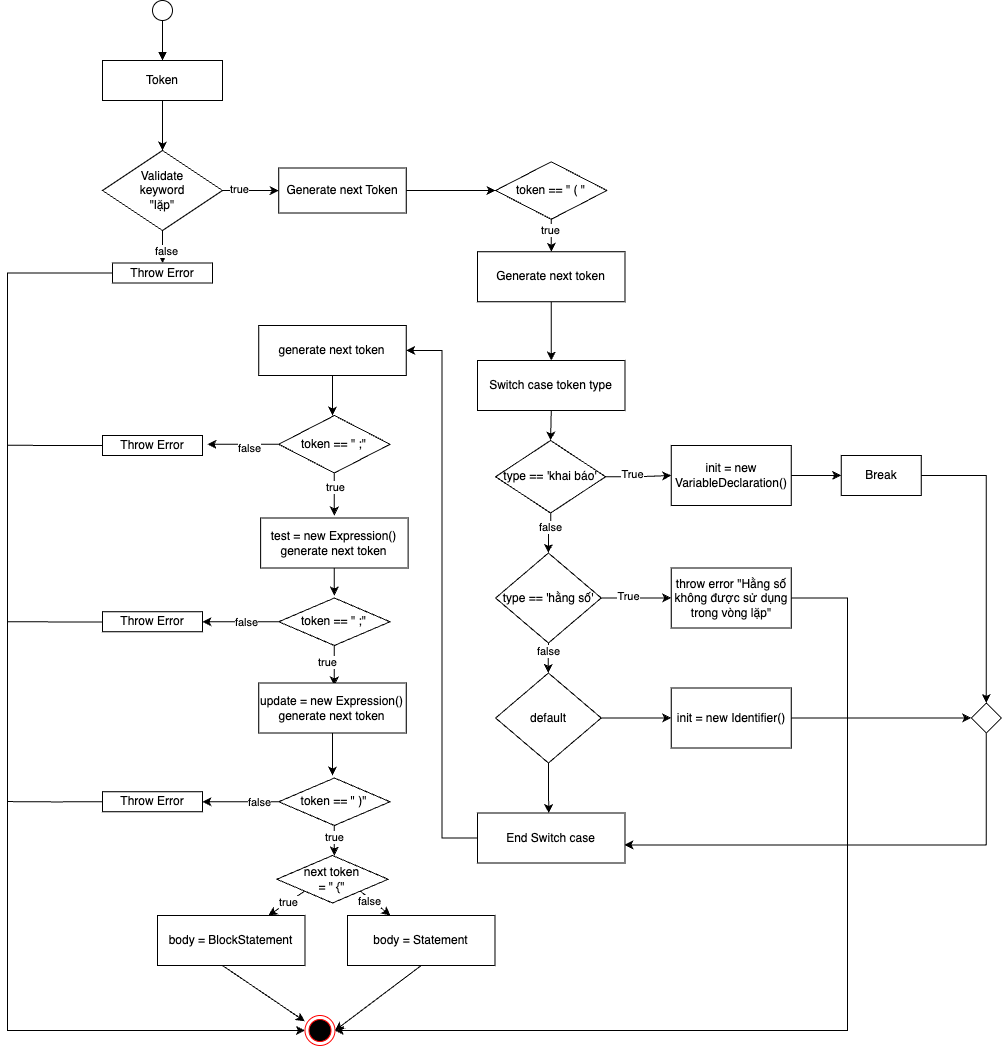

The diagram above was exported from draw.io. Its source (the exported page's mxGraphModel, read from the mxfile embedded in the PNG):
<mxGraphModel dx="3998" dy="1766" grid="1" gridSize="10" guides="1" tooltips="1" connect="1" arrows="1" fold="1" page="1" pageScale="1" pageWidth="850" pageHeight="1100" math="0" shadow="0">
  <root>
    <mxCell id="0" />
    <mxCell id="1" parent="0" />
    <mxCell id="2" style="edgeStyle=orthogonalEdgeStyle;rounded=0;orthogonalLoop=1;jettySize=auto;html=1;endArrow=block;endFill=1;" edge="1" source="3" target="5" parent="1">
      <mxGeometry relative="1" as="geometry">
        <mxPoint x="5585" y="1535" as="targetPoint" />
      </mxGeometry>
    </mxCell>
    <mxCell id="3" value="" style="ellipse;whiteSpace=wrap;html=1;aspect=fixed;" vertex="1" parent="1">
      <mxGeometry x="5575" y="1515" width="20" height="20" as="geometry" />
    </mxCell>
    <mxCell id="4" style="edgeStyle=orthogonalEdgeStyle;rounded=0;orthogonalLoop=1;jettySize=auto;html=1;" edge="1" source="5" target="10" parent="1">
      <mxGeometry relative="1" as="geometry">
        <mxPoint x="5585" y="1665" as="targetPoint" />
      </mxGeometry>
    </mxCell>
    <mxCell id="5" value="Token" style="rounded=0;whiteSpace=wrap;html=1;" vertex="1" parent="1">
      <mxGeometry x="5525" y="1575" width="120" height="40" as="geometry" />
    </mxCell>
    <mxCell id="6" style="edgeStyle=orthogonalEdgeStyle;rounded=0;orthogonalLoop=1;jettySize=auto;html=1;exitX=1;exitY=0.5;exitDx=0;exitDy=0;" edge="1" source="10" target="12" parent="1">
      <mxGeometry relative="1" as="geometry" />
    </mxCell>
    <mxCell id="7" value="true" style="edgeLabel;html=1;align=center;verticalAlign=middle;resizable=0;points=[];" vertex="1" connectable="0" parent="6">
      <mxGeometry x="-0.3989" y="2" relative="1" as="geometry">
        <mxPoint as="offset" />
      </mxGeometry>
    </mxCell>
    <mxCell id="8" style="edgeStyle=orthogonalEdgeStyle;rounded=0;orthogonalLoop=1;jettySize=auto;html=1;exitX=0.5;exitY=1;exitDx=0;exitDy=0;" edge="1" source="10" target="17" parent="1">
      <mxGeometry relative="1" as="geometry">
        <mxPoint x="5585.2471428571425" y="1795" as="targetPoint" />
      </mxGeometry>
    </mxCell>
    <mxCell id="9" value="false" style="edgeLabel;html=1;align=center;verticalAlign=middle;resizable=0;points=[];" vertex="1" connectable="0" parent="8">
      <mxGeometry x="-0.1816" y="-3" relative="1" as="geometry">
        <mxPoint as="offset" />
      </mxGeometry>
    </mxCell>
    <mxCell id="10" value="Validate&lt;div&gt;&amp;nbsp;keyword&amp;nbsp;&lt;div&gt;&quot;lặp&quot;&lt;/div&gt;&lt;/div&gt;" style="rhombus;whiteSpace=wrap;html=1;" vertex="1" parent="1">
      <mxGeometry x="5525" y="1665" width="120" height="80" as="geometry" />
    </mxCell>
    <mxCell id="11" style="edgeStyle=orthogonalEdgeStyle;rounded=0;orthogonalLoop=1;jettySize=auto;html=1;" edge="1" source="12" target="15" parent="1">
      <mxGeometry relative="1" as="geometry">
        <mxPoint x="5764.989999999999" y="1770" as="targetPoint" />
      </mxGeometry>
    </mxCell>
    <mxCell id="12" value="Generate next Token" style="rounded=0;whiteSpace=wrap;html=1;" vertex="1" parent="1">
      <mxGeometry x="5701.24" y="1682.5" width="127.5" height="45" as="geometry" />
    </mxCell>
    <mxCell id="13" style="rounded=0;orthogonalLoop=1;jettySize=auto;html=1;exitX=0.5;exitY=1;exitDx=0;exitDy=0;entryX=0.5;entryY=0;entryDx=0;entryDy=0;" edge="1" source="15" target="20" parent="1">
      <mxGeometry relative="1" as="geometry">
        <mxPoint x="5764.994999999999" y="1872.5" as="targetPoint" />
      </mxGeometry>
    </mxCell>
    <mxCell id="14" value="true" style="edgeLabel;html=1;align=center;verticalAlign=middle;resizable=0;points=[];" vertex="1" connectable="0" parent="13">
      <mxGeometry x="-0.3657" y="-2" relative="1" as="geometry">
        <mxPoint as="offset" />
      </mxGeometry>
    </mxCell>
    <mxCell id="15" value="token == &quot; ( &quot;" style="rhombus;whiteSpace=wrap;html=1;" vertex="1" parent="1">
      <mxGeometry x="5918.11" y="1676.25" width="111.27" height="57.5" as="geometry" />
    </mxCell>
    <mxCell id="16" style="edgeStyle=orthogonalEdgeStyle;rounded=0;orthogonalLoop=1;jettySize=auto;html=1;entryX=0;entryY=0.5;entryDx=0;entryDy=0;" edge="1" source="17" target="18" parent="1">
      <mxGeometry relative="1" as="geometry">
        <mxPoint x="5470" y="2470.568181818182" as="targetPoint" />
        <Array as="points">
          <mxPoint x="5430" y="1788" />
          <mxPoint x="5430" y="2545" />
        </Array>
      </mxGeometry>
    </mxCell>
    <mxCell id="17" value="Throw Error" style="rounded=0;whiteSpace=wrap;html=1;" vertex="1" parent="1">
      <mxGeometry x="5535" y="1777.5" width="100" height="20" as="geometry" />
    </mxCell>
    <mxCell id="18" value="" style="ellipse;html=1;shape=endState;fillColor=#000000;strokeColor=#ff0000;" vertex="1" parent="1">
      <mxGeometry x="5727.49" y="2530" width="30" height="30" as="geometry" />
    </mxCell>
    <mxCell id="19" style="edgeStyle=orthogonalEdgeStyle;rounded=0;orthogonalLoop=1;jettySize=auto;html=1;exitX=0.5;exitY=1;exitDx=0;exitDy=0;entryX=0.5;entryY=0;entryDx=0;entryDy=0;" edge="1" source="20" target="38" parent="1">
      <mxGeometry relative="1" as="geometry" />
    </mxCell>
    <mxCell id="20" value="Generate next token" style="rounded=0;whiteSpace=wrap;html=1;" vertex="1" parent="1">
      <mxGeometry x="5900" y="1766.25" width="147.49" height="50" as="geometry" />
    </mxCell>
    <mxCell id="21" style="edgeStyle=orthogonalEdgeStyle;rounded=0;orthogonalLoop=1;jettySize=auto;html=1;entryX=0;entryY=0.5;entryDx=0;entryDy=0;" edge="1" source="25" target="27" parent="1">
      <mxGeometry relative="1" as="geometry">
        <mxPoint x="6083.74" y="1990" as="targetPoint" />
      </mxGeometry>
    </mxCell>
    <mxCell id="22" value="True" style="edgeLabel;html=1;align=center;verticalAlign=middle;resizable=0;points=[];" vertex="1" connectable="0" parent="21">
      <mxGeometry x="-0.2364" y="3" relative="1" as="geometry">
        <mxPoint as="offset" />
      </mxGeometry>
    </mxCell>
    <mxCell id="23" style="edgeStyle=orthogonalEdgeStyle;rounded=0;orthogonalLoop=1;jettySize=auto;html=1;entryX=0.5;entryY=0;entryDx=0;entryDy=0;" edge="1" source="25" target="34" parent="1">
      <mxGeometry relative="1" as="geometry" />
    </mxCell>
    <mxCell id="24" value="false" style="edgeLabel;html=1;align=center;verticalAlign=middle;resizable=0;points=[];" vertex="1" connectable="0" parent="23">
      <mxGeometry x="-0.3562" y="-1" relative="1" as="geometry">
        <mxPoint as="offset" />
      </mxGeometry>
    </mxCell>
    <mxCell id="25" value="type == 'khai báo'" style="rhombus;whiteSpace=wrap;html=1;" vertex="1" parent="1">
      <mxGeometry x="5918.099999999999" y="1955" width="110" height="72.5" as="geometry" />
    </mxCell>
    <mxCell id="26" style="edgeStyle=orthogonalEdgeStyle;rounded=0;orthogonalLoop=1;jettySize=auto;html=1;exitX=1;exitY=0.5;exitDx=0;exitDy=0;" edge="1" source="27" target="29" parent="1">
      <mxGeometry relative="1" as="geometry">
        <mxPoint x="6253.74" y="1990" as="targetPoint" />
      </mxGeometry>
    </mxCell>
    <mxCell id="27" value="init = new VariableDeclaration()" style="rounded=0;whiteSpace=wrap;html=1;" vertex="1" parent="1">
      <mxGeometry x="6093.74" y="1960" width="120" height="60" as="geometry" />
    </mxCell>
    <mxCell id="28" style="edgeStyle=orthogonalEdgeStyle;rounded=0;orthogonalLoop=1;jettySize=auto;html=1;exitX=1;exitY=0.5;exitDx=0;exitDy=0;entryX=0.5;entryY=0;entryDx=0;entryDy=0;" edge="1" source="29" target="45" parent="1">
      <mxGeometry relative="1" as="geometry">
        <mxPoint x="6408.74" y="2097.5" as="targetPoint" />
      </mxGeometry>
    </mxCell>
    <mxCell id="29" value="Break" style="rounded=0;whiteSpace=wrap;html=1;" vertex="1" parent="1">
      <mxGeometry x="6263.74" y="1970" width="80" height="40" as="geometry" />
    </mxCell>
    <mxCell id="30" style="edgeStyle=orthogonalEdgeStyle;rounded=0;orthogonalLoop=1;jettySize=auto;html=1;entryX=0;entryY=0.5;entryDx=0;entryDy=0;" edge="1" source="34" target="36" parent="1">
      <mxGeometry relative="1" as="geometry">
        <mxPoint x="6083.74" y="2090" as="targetPoint" />
      </mxGeometry>
    </mxCell>
    <mxCell id="31" value="True" style="edgeLabel;html=1;align=center;verticalAlign=middle;resizable=0;points=[];" vertex="1" connectable="0" parent="30">
      <mxGeometry x="-0.2364" y="3" relative="1" as="geometry">
        <mxPoint as="offset" />
      </mxGeometry>
    </mxCell>
    <mxCell id="32" style="edgeStyle=orthogonalEdgeStyle;rounded=0;orthogonalLoop=1;jettySize=auto;html=1;exitX=0.5;exitY=1;exitDx=0;exitDy=0;" edge="1" source="34" parent="1">
      <mxGeometry relative="1" as="geometry">
        <mxPoint x="5970.74" y="2187.5" as="targetPoint" />
      </mxGeometry>
    </mxCell>
    <mxCell id="33" value="false" style="edgeLabel;html=1;align=center;verticalAlign=middle;resizable=0;points=[];" vertex="1" connectable="0" parent="32">
      <mxGeometry x="-0.4993" y="-1" relative="1" as="geometry">
        <mxPoint as="offset" />
      </mxGeometry>
    </mxCell>
    <mxCell id="34" value="type == 'hằng số'" style="rhombus;whiteSpace=wrap;html=1;" vertex="1" parent="1">
      <mxGeometry x="5918.099999999999" y="2067.5" width="105.64" height="90" as="geometry" />
    </mxCell>
    <mxCell id="35" style="edgeStyle=orthogonalEdgeStyle;rounded=0;orthogonalLoop=1;jettySize=auto;html=1;exitX=1;exitY=0.5;exitDx=0;exitDy=0;entryX=1;entryY=0.5;entryDx=0;entryDy=0;" edge="1" source="36" target="18" parent="1">
      <mxGeometry relative="1" as="geometry">
        <mxPoint x="6290" y="2481.086956521739" as="targetPoint" />
        <Array as="points">
          <mxPoint x="6270" y="2113" />
          <mxPoint x="6270" y="2545" />
        </Array>
      </mxGeometry>
    </mxCell>
    <mxCell id="36" value="throw error &quot;Hằng số không được sử dụng trong vòng lặp&quot;" style="rounded=0;whiteSpace=wrap;html=1;" vertex="1" parent="1">
      <mxGeometry x="6093.74" y="2082.5" width="120" height="60" as="geometry" />
    </mxCell>
    <mxCell id="37" style="edgeStyle=orthogonalEdgeStyle;rounded=0;orthogonalLoop=1;jettySize=auto;html=1;exitX=0.5;exitY=1;exitDx=0;exitDy=0;entryX=0.5;entryY=0;entryDx=0;entryDy=0;" edge="1" source="38" target="25" parent="1">
      <mxGeometry relative="1" as="geometry" />
    </mxCell>
    <mxCell id="38" value="Switch case token type" style="rounded=0;whiteSpace=wrap;html=1;" vertex="1" parent="1">
      <mxGeometry x="5900" y="1875" width="147.49" height="50" as="geometry" />
    </mxCell>
    <mxCell id="39" style="edgeStyle=orthogonalEdgeStyle;rounded=0;orthogonalLoop=1;jettySize=auto;html=1;exitX=1;exitY=0.5;exitDx=0;exitDy=0;" edge="1" source="41" target="43" parent="1">
      <mxGeometry relative="1" as="geometry">
        <mxPoint x="6098.74" y="2232.5" as="targetPoint" />
      </mxGeometry>
    </mxCell>
    <mxCell id="40" style="edgeStyle=orthogonalEdgeStyle;rounded=0;orthogonalLoop=1;jettySize=auto;html=1;exitX=0.5;exitY=1;exitDx=0;exitDy=0;" edge="1" source="41" parent="1">
      <mxGeometry relative="1" as="geometry">
        <mxPoint x="5971.22275862069" y="2327.5" as="targetPoint" />
      </mxGeometry>
    </mxCell>
    <mxCell id="41" value="default" style="rhombus;whiteSpace=wrap;html=1;" vertex="1" parent="1">
      <mxGeometry x="5918.099999999999" y="2187.5" width="105.64" height="90" as="geometry" />
    </mxCell>
    <mxCell id="42" style="edgeStyle=orthogonalEdgeStyle;rounded=0;orthogonalLoop=1;jettySize=auto;html=1;exitX=1;exitY=0.5;exitDx=0;exitDy=0;" edge="1" source="43" target="45" parent="1">
      <mxGeometry relative="1" as="geometry">
        <mxPoint x="6398.74" y="2232.5" as="targetPoint" />
      </mxGeometry>
    </mxCell>
    <mxCell id="43" value="init = new Identifier()" style="rounded=0;whiteSpace=wrap;html=1;" vertex="1" parent="1">
      <mxGeometry x="6093.74" y="2202.5" width="120" height="60" as="geometry" />
    </mxCell>
    <mxCell id="44" style="edgeStyle=orthogonalEdgeStyle;rounded=0;orthogonalLoop=1;jettySize=auto;html=1;exitX=0.5;exitY=1;exitDx=0;exitDy=0;entryX=0.996;entryY=0.639;entryDx=0;entryDy=0;entryPerimeter=0;" edge="1" source="45" target="47" parent="1">
      <mxGeometry relative="1" as="geometry">
        <mxPoint x="6408.74" y="2327.5" as="targetPoint" />
      </mxGeometry>
    </mxCell>
    <mxCell id="45" value="" style="rhombus;whiteSpace=wrap;html=1;" vertex="1" parent="1">
      <mxGeometry x="6393.74" y="2217.5" width="30" height="30" as="geometry" />
    </mxCell>
    <mxCell id="46" style="edgeStyle=orthogonalEdgeStyle;rounded=0;orthogonalLoop=1;jettySize=auto;html=1;entryX=1;entryY=0.5;entryDx=0;entryDy=0;" edge="1" source="47" target="49" parent="1">
      <mxGeometry relative="1" as="geometry">
        <mxPoint x="5810" y="2352.5" as="targetPoint" />
      </mxGeometry>
    </mxCell>
    <mxCell id="47" value="End Switch case" style="rounded=0;whiteSpace=wrap;html=1;" vertex="1" parent="1">
      <mxGeometry x="5900" y="2327.5" width="147.49" height="50" as="geometry" />
    </mxCell>
    <mxCell id="48" style="edgeStyle=orthogonalEdgeStyle;rounded=0;orthogonalLoop=1;jettySize=auto;html=1;" edge="1" source="49" parent="1">
      <mxGeometry relative="1" as="geometry">
        <mxPoint x="5754.995000000001" y="1930" as="targetPoint" />
      </mxGeometry>
    </mxCell>
    <mxCell id="49" value="generate next token" style="rounded=0;whiteSpace=wrap;html=1;" vertex="1" parent="1">
      <mxGeometry x="5681.25" y="1840" width="147.49" height="50" as="geometry" />
    </mxCell>
    <mxCell id="50" style="edgeStyle=orthogonalEdgeStyle;rounded=0;orthogonalLoop=1;jettySize=auto;html=1;" edge="1" source="54" parent="1">
      <mxGeometry relative="1" as="geometry">
        <mxPoint x="5756.875" y="2030" as="targetPoint" />
      </mxGeometry>
    </mxCell>
    <mxCell id="51" value="true" style="edgeLabel;html=1;align=center;verticalAlign=middle;resizable=0;points=[];" vertex="1" connectable="0" parent="50">
      <mxGeometry x="-0.3252" relative="1" as="geometry">
        <mxPoint as="offset" />
      </mxGeometry>
    </mxCell>
    <mxCell id="52" style="edgeStyle=orthogonalEdgeStyle;rounded=0;orthogonalLoop=1;jettySize=auto;html=1;" edge="1" source="54" parent="1">
      <mxGeometry relative="1" as="geometry">
        <mxPoint x="5630" y="1958.75" as="targetPoint" />
      </mxGeometry>
    </mxCell>
    <mxCell id="53" value="false" style="edgeLabel;html=1;align=center;verticalAlign=middle;resizable=0;points=[];" vertex="1" connectable="0" parent="52">
      <mxGeometry x="-0.1861" y="3" relative="1" as="geometry">
        <mxPoint as="offset" />
      </mxGeometry>
    </mxCell>
    <mxCell id="54" value="token == &quot; ;&quot;" style="rhombus;whiteSpace=wrap;html=1;" vertex="1" parent="1">
      <mxGeometry x="5701.24" y="1930" width="111.27" height="57.5" as="geometry" />
    </mxCell>
    <mxCell id="55" style="edgeStyle=orthogonalEdgeStyle;rounded=0;orthogonalLoop=1;jettySize=auto;html=1;" edge="1" source="56" parent="1">
      <mxGeometry relative="1" as="geometry">
        <mxPoint x="5756.875000000002" y="2110" as="targetPoint" />
      </mxGeometry>
    </mxCell>
    <mxCell id="56" value="test = new Expression()&lt;br&gt;generate next token" style="rounded=0;whiteSpace=wrap;html=1;" vertex="1" parent="1">
      <mxGeometry x="5683.13" y="2032.5" width="147.49" height="50" as="geometry" />
    </mxCell>
    <mxCell id="57" style="edgeStyle=orthogonalEdgeStyle;rounded=0;orthogonalLoop=1;jettySize=auto;html=1;" edge="1" source="61" parent="1">
      <mxGeometry relative="1" as="geometry">
        <mxPoint x="5756.875" y="2200" as="targetPoint" />
      </mxGeometry>
    </mxCell>
    <mxCell id="58" value="true" style="edgeLabel;html=1;align=center;verticalAlign=middle;resizable=0;points=[];" vertex="1" connectable="0" parent="57">
      <mxGeometry x="-0.013" y="-4" relative="1" as="geometry">
        <mxPoint x="-4" y="-3" as="offset" />
      </mxGeometry>
    </mxCell>
    <mxCell id="59" style="edgeStyle=orthogonalEdgeStyle;rounded=0;orthogonalLoop=1;jettySize=auto;html=1;exitX=0;exitY=0.5;exitDx=0;exitDy=0;entryX=1;entryY=0.5;entryDx=0;entryDy=0;" edge="1" source="61" target="80" parent="1">
      <mxGeometry relative="1" as="geometry" />
    </mxCell>
    <mxCell id="60" value="false" style="edgeLabel;html=1;align=center;verticalAlign=middle;resizable=0;points=[];" vertex="1" connectable="0" parent="59">
      <mxGeometry x="0.1349" relative="1" as="geometry">
        <mxPoint x="11" as="offset" />
      </mxGeometry>
    </mxCell>
    <mxCell id="61" value="token == &quot; ;&quot;" style="rhombus;whiteSpace=wrap;html=1;" vertex="1" parent="1">
      <mxGeometry x="5701.24" y="2112.5" width="111.27" height="47.5" as="geometry" />
    </mxCell>
    <mxCell id="62" style="edgeStyle=orthogonalEdgeStyle;rounded=0;orthogonalLoop=1;jettySize=auto;html=1;" edge="1" source="63" parent="1">
      <mxGeometry relative="1" as="geometry">
        <mxPoint x="5754.995000000001" y="2290" as="targetPoint" />
      </mxGeometry>
    </mxCell>
    <mxCell id="63" value="update = new Expression()&lt;br&gt;generate next token" style="rounded=0;whiteSpace=wrap;html=1;" vertex="1" parent="1">
      <mxGeometry x="5681.25" y="2197.5" width="147.49" height="50" as="geometry" />
    </mxCell>
    <mxCell id="64" style="edgeStyle=orthogonalEdgeStyle;rounded=0;orthogonalLoop=1;jettySize=auto;html=1;" edge="1" source="68" parent="1">
      <mxGeometry relative="1" as="geometry">
        <mxPoint x="5756.875" y="2370" as="targetPoint" />
      </mxGeometry>
    </mxCell>
    <mxCell id="65" value="true" style="edgeLabel;html=1;align=center;verticalAlign=middle;resizable=0;points=[];" vertex="1" connectable="0" parent="64">
      <mxGeometry x="0.3439" y="2" relative="1" as="geometry">
        <mxPoint x="-3" y="-8" as="offset" />
      </mxGeometry>
    </mxCell>
    <mxCell id="66" style="edgeStyle=orthogonalEdgeStyle;rounded=0;orthogonalLoop=1;jettySize=auto;html=1;exitX=0;exitY=0.5;exitDx=0;exitDy=0;entryX=1;entryY=0.5;entryDx=0;entryDy=0;" edge="1" source="68" target="82" parent="1">
      <mxGeometry relative="1" as="geometry">
        <mxPoint x="5640" y="2316.090909090909" as="targetPoint" />
      </mxGeometry>
    </mxCell>
    <mxCell id="67" value="false" style="edgeLabel;html=1;align=center;verticalAlign=middle;resizable=0;points=[];" vertex="1" connectable="0" parent="66">
      <mxGeometry x="-0.4657" y="-1" relative="1" as="geometry">
        <mxPoint y="1" as="offset" />
      </mxGeometry>
    </mxCell>
    <mxCell id="68" value="token == &quot; )&quot;" style="rhombus;whiteSpace=wrap;html=1;" vertex="1" parent="1">
      <mxGeometry x="5701.24" y="2292.5" width="111.27" height="47.5" as="geometry" />
    </mxCell>
    <mxCell id="69" style="rounded=0;orthogonalLoop=1;jettySize=auto;html=1;exitX=1;exitY=1;exitDx=0;exitDy=0;" edge="1" source="73" target="75" parent="1">
      <mxGeometry relative="1" as="geometry" />
    </mxCell>
    <mxCell id="70" value="false" style="edgeLabel;html=1;align=center;verticalAlign=middle;resizable=0;points=[];" vertex="1" connectable="0" parent="69">
      <mxGeometry x="-0.3336" y="-2" relative="1" as="geometry">
        <mxPoint as="offset" />
      </mxGeometry>
    </mxCell>
    <mxCell id="71" style="rounded=0;orthogonalLoop=1;jettySize=auto;html=1;exitX=0;exitY=1;exitDx=0;exitDy=0;" edge="1" source="73" target="76" parent="1">
      <mxGeometry relative="1" as="geometry" />
    </mxCell>
    <mxCell id="72" value="true" style="edgeLabel;html=1;align=center;verticalAlign=middle;resizable=0;points=[];" vertex="1" connectable="0" parent="71">
      <mxGeometry x="-0.0918" y="-1" relative="1" as="geometry">
        <mxPoint as="offset" />
      </mxGeometry>
    </mxCell>
    <mxCell id="73" value="next token&lt;div&gt;= &quot; {&quot;&lt;/div&gt;" style="rhombus;whiteSpace=wrap;html=1;" vertex="1" parent="1">
      <mxGeometry x="5699.36" y="2370" width="111.27" height="47.5" as="geometry" />
    </mxCell>
    <mxCell id="74" style="rounded=0;orthogonalLoop=1;jettySize=auto;html=1;exitX=0.5;exitY=1;exitDx=0;exitDy=0;entryX=1;entryY=0.5;entryDx=0;entryDy=0;" edge="1" source="75" target="18" parent="1">
      <mxGeometry relative="1" as="geometry" />
    </mxCell>
    <mxCell id="75" value="body = Statement" style="rounded=0;whiteSpace=wrap;html=1;" vertex="1" parent="1">
      <mxGeometry x="5770" y="2430" width="147.49" height="50" as="geometry" />
    </mxCell>
    <mxCell id="76" value="body = BlockStatement" style="rounded=0;whiteSpace=wrap;html=1;" vertex="1" parent="1">
      <mxGeometry x="5580" y="2430" width="147.49" height="50" as="geometry" />
    </mxCell>
    <mxCell id="77" style="edgeStyle=orthogonalEdgeStyle;rounded=0;orthogonalLoop=1;jettySize=auto;html=1;exitX=0;exitY=0.5;exitDx=0;exitDy=0;endArrow=none;endFill=0;" edge="1" source="78" parent="1">
      <mxGeometry relative="1" as="geometry">
        <mxPoint x="5429.999999999999" y="1959.7272727272725" as="targetPoint" />
      </mxGeometry>
    </mxCell>
    <mxCell id="78" value="Throw Error" style="rounded=0;whiteSpace=wrap;html=1;" vertex="1" parent="1">
      <mxGeometry x="5525" y="1950" width="100" height="20" as="geometry" />
    </mxCell>
    <mxCell id="79" style="edgeStyle=orthogonalEdgeStyle;rounded=0;orthogonalLoop=1;jettySize=auto;html=1;endArrow=none;endFill=0;" edge="1" source="80" parent="1">
      <mxGeometry relative="1" as="geometry">
        <mxPoint x="5429.999999999999" y="2136.25" as="targetPoint" />
      </mxGeometry>
    </mxCell>
    <mxCell id="80" value="Throw Error" style="rounded=0;whiteSpace=wrap;html=1;" vertex="1" parent="1">
      <mxGeometry x="5525" y="2126.25" width="100" height="20" as="geometry" />
    </mxCell>
    <mxCell id="81" style="edgeStyle=orthogonalEdgeStyle;rounded=0;orthogonalLoop=1;jettySize=auto;html=1;exitX=0;exitY=0.5;exitDx=0;exitDy=0;endArrow=none;endFill=0;" edge="1" source="82" parent="1">
      <mxGeometry relative="1" as="geometry">
        <mxPoint x="5429.999999999999" y="2316.090909090909" as="targetPoint" />
      </mxGeometry>
    </mxCell>
    <mxCell id="82" value="Throw Error" style="rounded=0;whiteSpace=wrap;html=1;" vertex="1" parent="1">
      <mxGeometry x="5525" y="2306.25" width="100" height="20" as="geometry" />
    </mxCell>
    <mxCell id="83" style="rounded=0;orthogonalLoop=1;jettySize=auto;html=1;entryX=-0.007;entryY=0.193;entryDx=0;entryDy=0;entryPerimeter=0;exitX=0.439;exitY=0.997;exitDx=0;exitDy=0;exitPerimeter=0;" edge="1" source="76" target="18" parent="1">
      <mxGeometry relative="1" as="geometry" />
    </mxCell>
  </root>
</mxGraphModel>